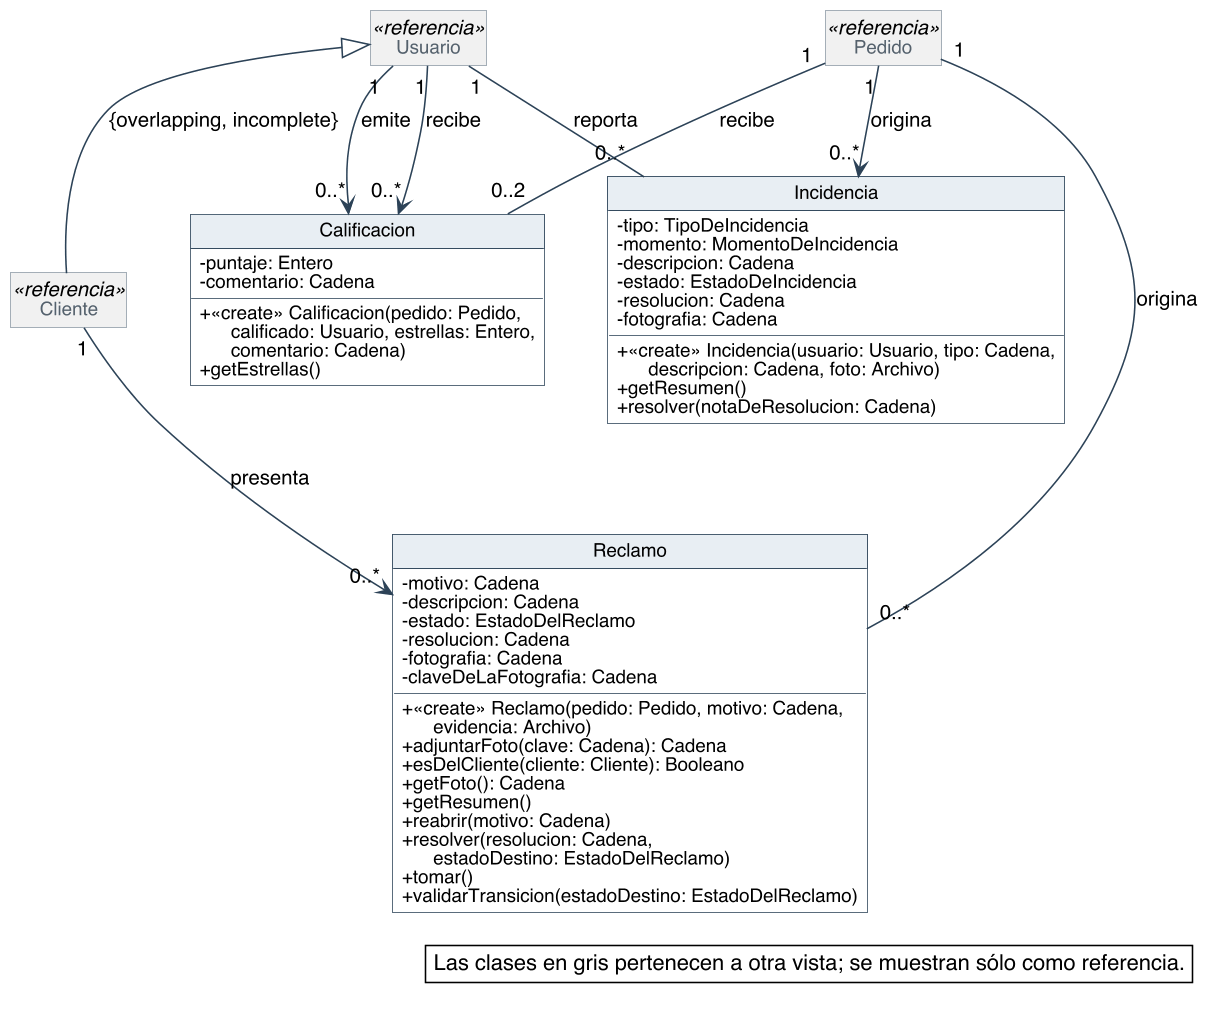

The diagram above was rendered by PlantUML. Its source (embedded in the PNG):
@startuml
skinparam backgroundColor #FFFFFF
skinparam shadowing false
skinparam defaultFontName Helvetica
skinparam defaultFontSize 13
skinparam dpi 150
skinparam nodesep 40
skinparam ranksep 55
skinparam classAttributeIconSize 0
skinparam roundCorner 0
skinparam genericDisplay old
skinparam class {
  BorderColor #2C4257
  BackgroundColor #FFFFFF
  ArrowColor #2C4257
  FontSize 14
  AttributeFontSize 12
  HeaderBackgroundColor #E8EEF3
}
skinparam class<<referencia>> {
  BackgroundColor #F1F1F1
  BorderColor #8A97A3
  FontColor #55616C
}
skinparam class<<fachada>> {
  HeaderBackgroundColor #D6E4F0
}
skinparam class<<controlador>> {
  HeaderBackgroundColor #D6E4F0
}
skinparam class<<fabricación pura>> {
  HeaderBackgroundColor #F3E9CF
}
skinparam class<<colección>> {
  HeaderBackgroundColor #E6E6E6
}
skinparam class<<adaptador>> {
  HeaderBackgroundColor #DCEBDD
}
skinparam interface {
  BorderColor #2C4257
  BackgroundColor #FFFFFF
  HeaderBackgroundColor #DCEBDD
  FontSize 14
  AttributeFontSize 12
}
skinparam note {
  BackgroundColor #FFFFFF
  BorderColor #2C4257
}
skinparam packageStyle rectangle
skinparam package {
  BorderColor #8A97A3
  FontSize 13
  FontColor #55616C
}
hide circle
hide empty members

class Calificacion {
  - puntaje: Entero
  - comentario: Cadena
  + «create» Calificacion(pedido: Pedido,\n      calificado: Usuario, estrellas: Entero,\n      comentario: Cadena)
  + getEstrellas()
}
class Incidencia {
  - tipo: TipoDeIncidencia
  - momento: MomentoDeIncidencia
  - descripcion: Cadena
  - estado: EstadoDeIncidencia
  - resolucion: Cadena
  - fotografia: Cadena
  + «create» Incidencia(usuario: Usuario, tipo: Cadena,\n      descripcion: Cadena, foto: Archivo)
  + getResumen()
  + resolver(notaDeResolucion: Cadena)
}
class Reclamo {
  - motivo: Cadena
  - descripcion: Cadena
  - estado: EstadoDelReclamo
  - resolucion: Cadena
  - fotografia: Cadena
  - claveDeLaFotografia: Cadena
  + «create» Reclamo(pedido: Pedido, motivo: Cadena,\n      evidencia: Archivo)
  + adjuntarFoto(clave: Cadena): Cadena
  + esDelCliente(cliente: Cliente): Booleano
  + getFoto(): Cadena
  + getResumen()
  + reabrir(motivo: Cadena)
  + resolver(resolucion: Cadena,\n      estadoDestino: EstadoDelReclamo)
  + tomar()
  + validarTransicion(estadoDestino: EstadoDelReclamo)
}
class Usuario <<referencia>>
class Pedido <<referencia>>
class Cliente <<referencia>>

Usuario <|-- Cliente : {overlapping, incomplete}
Pedido "1" -- "0..*" Reclamo : origina
Cliente "1" --> "0..*" Reclamo : presenta
Pedido "1" --> "0..*" Incidencia : origina
Usuario "1" -- "0..*" Incidencia : reporta
Pedido "1" -- "0..2" Calificacion : recibe
Usuario "1" --> "0..*" Calificacion : emite
Usuario "1" --> "0..*" Calificacion : recibe

legend bottom right
  Las clases en gris pertenecen a otra vista; se muestran sólo como referencia.
endlegend
@enduml